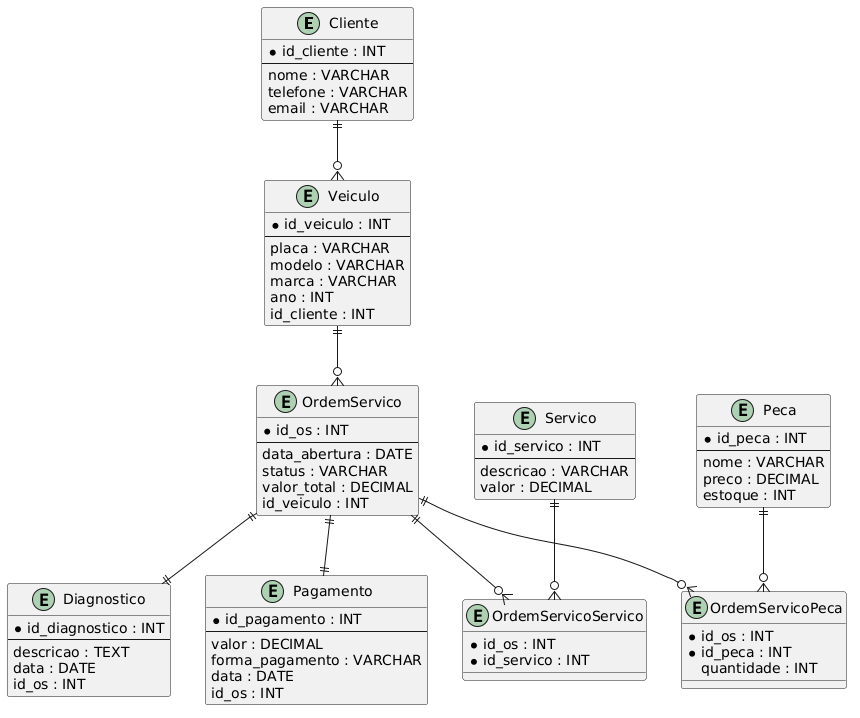

The diagram above was rendered by PlantUML. Its source (embedded in the PNG):
@startuml
entity Cliente {
    * id_cliente : INT
    --
    nome : VARCHAR
    telefone : VARCHAR
    email : VARCHAR
}

entity Veiculo {
    * id_veiculo : INT
    --
    placa : VARCHAR
    modelo : VARCHAR
    marca : VARCHAR
    ano : INT
    id_cliente : INT
}

entity OrdemServico {
    * id_os : INT
    --
    data_abertura : DATE
    status : VARCHAR
    valor_total : DECIMAL
    id_veiculo : INT
}

entity Diagnostico {
    * id_diagnostico : INT
    --
    descricao : TEXT
    data : DATE
    id_os : INT
}

entity Servico {
    * id_servico : INT
    --
    descricao : VARCHAR
    valor : DECIMAL
}

entity Peca {
    * id_peca : INT
    --
    nome : VARCHAR
    preco : DECIMAL
    estoque : INT
}

entity Pagamento {
    * id_pagamento : INT
    --
    valor : DECIMAL
    forma_pagamento : VARCHAR
    data : DATE
    id_os : INT
}

entity OrdemServicoServico {
    * id_os : INT
    * id_servico : INT
}

entity OrdemServicoPeca {
    * id_os : INT
    * id_peca : INT
    quantidade : INT
}

Cliente ||--o{ Veiculo

Veiculo ||--o{ OrdemServico

OrdemServico ||--|| Diagnostico

OrdemServico ||--|| Pagamento

OrdemServico ||--o{ OrdemServicoServico
Servico ||--o{ OrdemServicoServico

OrdemServico ||--o{ OrdemServicoPeca
Peca ||--o{ OrdemServicoPeca
@enduml